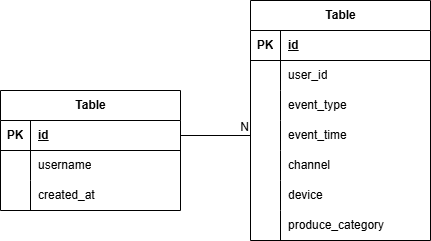

The diagram above was exported from draw.io. Its source (the exported page's mxGraphModel, read from the mxfile embedded in the PNG):
<mxGraphModel dx="888" dy="668" grid="1" gridSize="10" guides="1" tooltips="1" connect="1" arrows="1" fold="1" page="1" pageScale="1" pageWidth="827" pageHeight="1169" math="0" shadow="0">
  <root>
    <mxCell id="0" />
    <mxCell id="1" parent="0" />
    <mxCell id="c3ZKFCqU-sUWnmjzNFEz-1" parent="1" style="shape=table;startSize=30;container=1;collapsible=1;childLayout=tableLayout;fixedRows=1;rowLines=0;fontStyle=1;align=center;resizeLast=1;html=1;" value="Table" vertex="1">
      <mxGeometry height="120" width="180" x="190" y="190" as="geometry" />
    </mxCell>
    <mxCell id="c3ZKFCqU-sUWnmjzNFEz-2" parent="c3ZKFCqU-sUWnmjzNFEz-1" style="shape=tableRow;horizontal=0;startSize=0;swimlaneHead=0;swimlaneBody=0;fillColor=none;collapsible=0;dropTarget=0;points=[[0,0.5],[1,0.5]];portConstraint=eastwest;top=0;left=0;right=0;bottom=1;" value="" vertex="1">
      <mxGeometry height="30" width="180" y="30" as="geometry" />
    </mxCell>
    <mxCell id="c3ZKFCqU-sUWnmjzNFEz-3" parent="c3ZKFCqU-sUWnmjzNFEz-2" style="shape=partialRectangle;connectable=0;fillColor=none;top=0;left=0;bottom=0;right=0;fontStyle=1;overflow=hidden;whiteSpace=wrap;html=1;" value="PK" vertex="1">
      <mxGeometry height="30" width="30" as="geometry">
        <mxRectangle height="30" width="30" as="alternateBounds" />
      </mxGeometry>
    </mxCell>
    <mxCell id="c3ZKFCqU-sUWnmjzNFEz-4" parent="c3ZKFCqU-sUWnmjzNFEz-2" style="shape=partialRectangle;connectable=0;fillColor=none;top=0;left=0;bottom=0;right=0;align=left;spacingLeft=6;fontStyle=5;overflow=hidden;whiteSpace=wrap;html=1;" value="id" vertex="1">
      <mxGeometry height="30" width="150" x="30" as="geometry">
        <mxRectangle height="30" width="150" as="alternateBounds" />
      </mxGeometry>
    </mxCell>
    <mxCell id="c3ZKFCqU-sUWnmjzNFEz-5" parent="c3ZKFCqU-sUWnmjzNFEz-1" style="shape=tableRow;horizontal=0;startSize=0;swimlaneHead=0;swimlaneBody=0;fillColor=none;collapsible=0;dropTarget=0;points=[[0,0.5],[1,0.5]];portConstraint=eastwest;top=0;left=0;right=0;bottom=0;" value="" vertex="1">
      <mxGeometry height="30" width="180" y="60" as="geometry" />
    </mxCell>
    <mxCell id="c3ZKFCqU-sUWnmjzNFEz-6" parent="c3ZKFCqU-sUWnmjzNFEz-5" style="shape=partialRectangle;connectable=0;fillColor=none;top=0;left=0;bottom=0;right=0;editable=1;overflow=hidden;whiteSpace=wrap;html=1;" value="" vertex="1">
      <mxGeometry height="30" width="30" as="geometry">
        <mxRectangle height="30" width="30" as="alternateBounds" />
      </mxGeometry>
    </mxCell>
    <mxCell id="c3ZKFCqU-sUWnmjzNFEz-7" parent="c3ZKFCqU-sUWnmjzNFEz-5" style="shape=partialRectangle;connectable=0;fillColor=none;top=0;left=0;bottom=0;right=0;align=left;spacingLeft=6;overflow=hidden;whiteSpace=wrap;html=1;" value="username" vertex="1">
      <mxGeometry height="30" width="150" x="30" as="geometry">
        <mxRectangle height="30" width="150" as="alternateBounds" />
      </mxGeometry>
    </mxCell>
    <mxCell id="c3ZKFCqU-sUWnmjzNFEz-8" parent="c3ZKFCqU-sUWnmjzNFEz-1" style="shape=tableRow;horizontal=0;startSize=0;swimlaneHead=0;swimlaneBody=0;fillColor=none;collapsible=0;dropTarget=0;points=[[0,0.5],[1,0.5]];portConstraint=eastwest;top=0;left=0;right=0;bottom=0;" value="" vertex="1">
      <mxGeometry height="30" width="180" y="90" as="geometry" />
    </mxCell>
    <mxCell id="c3ZKFCqU-sUWnmjzNFEz-9" parent="c3ZKFCqU-sUWnmjzNFEz-8" style="shape=partialRectangle;connectable=0;fillColor=none;top=0;left=0;bottom=0;right=0;editable=1;overflow=hidden;whiteSpace=wrap;html=1;" value="" vertex="1">
      <mxGeometry height="30" width="30" as="geometry">
        <mxRectangle height="30" width="30" as="alternateBounds" />
      </mxGeometry>
    </mxCell>
    <mxCell id="c3ZKFCqU-sUWnmjzNFEz-10" parent="c3ZKFCqU-sUWnmjzNFEz-8" style="shape=partialRectangle;connectable=0;fillColor=none;top=0;left=0;bottom=0;right=0;align=left;spacingLeft=6;overflow=hidden;whiteSpace=wrap;html=1;" value="created_at" vertex="1">
      <mxGeometry height="30" width="150" x="30" as="geometry">
        <mxRectangle height="30" width="150" as="alternateBounds" />
      </mxGeometry>
    </mxCell>
    <mxCell id="c3ZKFCqU-sUWnmjzNFEz-14" parent="1" style="shape=table;startSize=30;container=1;collapsible=1;childLayout=tableLayout;fixedRows=1;rowLines=0;fontStyle=1;align=center;resizeLast=1;html=1;" value="Table" vertex="1">
      <mxGeometry height="240" width="180" x="440" y="100" as="geometry">
        <mxRectangle height="30" width="70" x="190" y="410" as="alternateBounds" />
      </mxGeometry>
    </mxCell>
    <mxCell id="c3ZKFCqU-sUWnmjzNFEz-15" parent="c3ZKFCqU-sUWnmjzNFEz-14" style="shape=tableRow;horizontal=0;startSize=0;swimlaneHead=0;swimlaneBody=0;fillColor=none;collapsible=0;dropTarget=0;points=[[0,0.5],[1,0.5]];portConstraint=eastwest;top=0;left=0;right=0;bottom=1;" value="" vertex="1">
      <mxGeometry height="30" width="180" y="30" as="geometry" />
    </mxCell>
    <mxCell id="c3ZKFCqU-sUWnmjzNFEz-16" parent="c3ZKFCqU-sUWnmjzNFEz-15" style="shape=partialRectangle;connectable=0;fillColor=none;top=0;left=0;bottom=0;right=0;fontStyle=1;overflow=hidden;whiteSpace=wrap;html=1;" value="PK" vertex="1">
      <mxGeometry height="30" width="30" as="geometry">
        <mxRectangle height="30" width="30" as="alternateBounds" />
      </mxGeometry>
    </mxCell>
    <mxCell id="c3ZKFCqU-sUWnmjzNFEz-17" parent="c3ZKFCqU-sUWnmjzNFEz-15" style="shape=partialRectangle;connectable=0;fillColor=none;top=0;left=0;bottom=0;right=0;align=left;spacingLeft=6;fontStyle=5;overflow=hidden;whiteSpace=wrap;html=1;" value="id" vertex="1">
      <mxGeometry height="30" width="150" x="30" as="geometry">
        <mxRectangle height="30" width="150" as="alternateBounds" />
      </mxGeometry>
    </mxCell>
    <mxCell id="c3ZKFCqU-sUWnmjzNFEz-18" parent="c3ZKFCqU-sUWnmjzNFEz-14" style="shape=tableRow;horizontal=0;startSize=0;swimlaneHead=0;swimlaneBody=0;fillColor=none;collapsible=0;dropTarget=0;points=[[0,0.5],[1,0.5]];portConstraint=eastwest;top=0;left=0;right=0;bottom=0;" value="" vertex="1">
      <mxGeometry height="30" width="180" y="60" as="geometry" />
    </mxCell>
    <mxCell id="c3ZKFCqU-sUWnmjzNFEz-19" parent="c3ZKFCqU-sUWnmjzNFEz-18" style="shape=partialRectangle;connectable=0;fillColor=none;top=0;left=0;bottom=0;right=0;editable=1;overflow=hidden;whiteSpace=wrap;html=1;" value="" vertex="1">
      <mxGeometry height="30" width="30" as="geometry">
        <mxRectangle height="30" width="30" as="alternateBounds" />
      </mxGeometry>
    </mxCell>
    <mxCell id="c3ZKFCqU-sUWnmjzNFEz-20" parent="c3ZKFCqU-sUWnmjzNFEz-18" style="shape=partialRectangle;connectable=0;fillColor=none;top=0;left=0;bottom=0;right=0;align=left;spacingLeft=6;overflow=hidden;whiteSpace=wrap;html=1;" value="user_id" vertex="1">
      <mxGeometry height="30" width="150" x="30" as="geometry">
        <mxRectangle height="30" width="150" as="alternateBounds" />
      </mxGeometry>
    </mxCell>
    <mxCell id="c3ZKFCqU-sUWnmjzNFEz-21" parent="c3ZKFCqU-sUWnmjzNFEz-14" style="shape=tableRow;horizontal=0;startSize=0;swimlaneHead=0;swimlaneBody=0;fillColor=none;collapsible=0;dropTarget=0;points=[[0,0.5],[1,0.5]];portConstraint=eastwest;top=0;left=0;right=0;bottom=0;" value="" vertex="1">
      <mxGeometry height="30" width="180" y="90" as="geometry" />
    </mxCell>
    <mxCell id="c3ZKFCqU-sUWnmjzNFEz-22" parent="c3ZKFCqU-sUWnmjzNFEz-21" style="shape=partialRectangle;connectable=0;fillColor=none;top=0;left=0;bottom=0;right=0;editable=1;overflow=hidden;whiteSpace=wrap;html=1;" value="" vertex="1">
      <mxGeometry height="30" width="30" as="geometry">
        <mxRectangle height="30" width="30" as="alternateBounds" />
      </mxGeometry>
    </mxCell>
    <mxCell id="c3ZKFCqU-sUWnmjzNFEz-23" parent="c3ZKFCqU-sUWnmjzNFEz-21" style="shape=partialRectangle;connectable=0;fillColor=none;top=0;left=0;bottom=0;right=0;align=left;spacingLeft=6;overflow=hidden;whiteSpace=wrap;html=1;" value="event_type" vertex="1">
      <mxGeometry height="30" width="150" x="30" as="geometry">
        <mxRectangle height="30" width="150" as="alternateBounds" />
      </mxGeometry>
    </mxCell>
    <mxCell id="c3ZKFCqU-sUWnmjzNFEz-24" parent="c3ZKFCqU-sUWnmjzNFEz-14" style="shape=tableRow;horizontal=0;startSize=0;swimlaneHead=0;swimlaneBody=0;fillColor=none;collapsible=0;dropTarget=0;points=[[0,0.5],[1,0.5]];portConstraint=eastwest;top=0;left=0;right=0;bottom=0;" value="" vertex="1">
      <mxGeometry height="30" width="180" y="120" as="geometry" />
    </mxCell>
    <mxCell id="c3ZKFCqU-sUWnmjzNFEz-25" parent="c3ZKFCqU-sUWnmjzNFEz-24" style="shape=partialRectangle;connectable=0;fillColor=none;top=0;left=0;bottom=0;right=0;editable=1;overflow=hidden;whiteSpace=wrap;html=1;" value="" vertex="1">
      <mxGeometry height="30" width="30" as="geometry">
        <mxRectangle height="30" width="30" as="alternateBounds" />
      </mxGeometry>
    </mxCell>
    <mxCell id="c3ZKFCqU-sUWnmjzNFEz-26" parent="c3ZKFCqU-sUWnmjzNFEz-24" style="shape=partialRectangle;connectable=0;fillColor=none;top=0;left=0;bottom=0;right=0;align=left;spacingLeft=6;overflow=hidden;whiteSpace=wrap;html=1;" value="event_time" vertex="1">
      <mxGeometry height="30" width="150" x="30" as="geometry">
        <mxRectangle height="30" width="150" as="alternateBounds" />
      </mxGeometry>
    </mxCell>
    <mxCell id="c3ZKFCqU-sUWnmjzNFEz-40" parent="c3ZKFCqU-sUWnmjzNFEz-14" style="shape=tableRow;horizontal=0;startSize=0;swimlaneHead=0;swimlaneBody=0;fillColor=none;collapsible=0;dropTarget=0;points=[[0,0.5],[1,0.5]];portConstraint=eastwest;top=0;left=0;right=0;bottom=0;" value="" vertex="1">
      <mxGeometry height="30" width="180" y="150" as="geometry" />
    </mxCell>
    <mxCell id="c3ZKFCqU-sUWnmjzNFEz-41" parent="c3ZKFCqU-sUWnmjzNFEz-40" style="shape=partialRectangle;connectable=0;fillColor=none;top=0;left=0;bottom=0;right=0;editable=1;overflow=hidden;whiteSpace=wrap;html=1;" value="" vertex="1">
      <mxGeometry height="30" width="30" as="geometry">
        <mxRectangle height="30" width="30" as="alternateBounds" />
      </mxGeometry>
    </mxCell>
    <mxCell id="c3ZKFCqU-sUWnmjzNFEz-42" parent="c3ZKFCqU-sUWnmjzNFEz-40" style="shape=partialRectangle;connectable=0;fillColor=none;top=0;left=0;bottom=0;right=0;align=left;spacingLeft=6;overflow=hidden;whiteSpace=wrap;html=1;" value="channel" vertex="1">
      <mxGeometry height="30" width="150" x="30" as="geometry">
        <mxRectangle height="30" width="150" as="alternateBounds" />
      </mxGeometry>
    </mxCell>
    <mxCell id="c3ZKFCqU-sUWnmjzNFEz-43" parent="c3ZKFCqU-sUWnmjzNFEz-14" style="shape=tableRow;horizontal=0;startSize=0;swimlaneHead=0;swimlaneBody=0;fillColor=none;collapsible=0;dropTarget=0;points=[[0,0.5],[1,0.5]];portConstraint=eastwest;top=0;left=0;right=0;bottom=0;" value="" vertex="1">
      <mxGeometry height="30" width="180" y="180" as="geometry" />
    </mxCell>
    <mxCell id="c3ZKFCqU-sUWnmjzNFEz-44" parent="c3ZKFCqU-sUWnmjzNFEz-43" style="shape=partialRectangle;connectable=0;fillColor=none;top=0;left=0;bottom=0;right=0;editable=1;overflow=hidden;whiteSpace=wrap;html=1;" value="" vertex="1">
      <mxGeometry height="30" width="30" as="geometry">
        <mxRectangle height="30" width="30" as="alternateBounds" />
      </mxGeometry>
    </mxCell>
    <mxCell id="c3ZKFCqU-sUWnmjzNFEz-45" parent="c3ZKFCqU-sUWnmjzNFEz-43" style="shape=partialRectangle;connectable=0;fillColor=none;top=0;left=0;bottom=0;right=0;align=left;spacingLeft=6;overflow=hidden;whiteSpace=wrap;html=1;" value="device" vertex="1">
      <mxGeometry height="30" width="150" x="30" as="geometry">
        <mxRectangle height="30" width="150" as="alternateBounds" />
      </mxGeometry>
    </mxCell>
    <mxCell id="c3ZKFCqU-sUWnmjzNFEz-46" parent="c3ZKFCqU-sUWnmjzNFEz-14" style="shape=tableRow;horizontal=0;startSize=0;swimlaneHead=0;swimlaneBody=0;fillColor=none;collapsible=0;dropTarget=0;points=[[0,0.5],[1,0.5]];portConstraint=eastwest;top=0;left=0;right=0;bottom=0;" value="" vertex="1">
      <mxGeometry height="30" width="180" y="210" as="geometry" />
    </mxCell>
    <mxCell id="c3ZKFCqU-sUWnmjzNFEz-47" parent="c3ZKFCqU-sUWnmjzNFEz-46" style="shape=partialRectangle;connectable=0;fillColor=none;top=0;left=0;bottom=0;right=0;editable=1;overflow=hidden;whiteSpace=wrap;html=1;" value="" vertex="1">
      <mxGeometry height="30" width="30" as="geometry">
        <mxRectangle height="30" width="30" as="alternateBounds" />
      </mxGeometry>
    </mxCell>
    <mxCell id="c3ZKFCqU-sUWnmjzNFEz-48" parent="c3ZKFCqU-sUWnmjzNFEz-46" style="shape=partialRectangle;connectable=0;fillColor=none;top=0;left=0;bottom=0;right=0;align=left;spacingLeft=6;overflow=hidden;whiteSpace=wrap;html=1;" value="produce_category" vertex="1">
      <mxGeometry height="30" width="150" x="30" as="geometry">
        <mxRectangle height="30" width="150" as="alternateBounds" />
      </mxGeometry>
    </mxCell>
    <mxCell id="c3ZKFCqU-sUWnmjzNFEz-49" edge="1" parent="1" source="c3ZKFCqU-sUWnmjzNFEz-2" style="endArrow=none;html=1;rounded=0;exitX=1;exitY=0.5;exitDx=0;exitDy=0;entryX=0;entryY=0.5;entryDx=0;entryDy=0;" target="c3ZKFCqU-sUWnmjzNFEz-24" value="">
      <mxGeometry relative="1" as="geometry">
        <mxPoint x="429.99999999999994" y="230" as="sourcePoint" />
        <mxPoint x="553.42" y="329.01" as="targetPoint" />
      </mxGeometry>
    </mxCell>
    <mxCell id="c3ZKFCqU-sUWnmjzNFEz-50" connectable="0" parent="c3ZKFCqU-sUWnmjzNFEz-49" style="resizable=0;html=1;whiteSpace=wrap;align=right;verticalAlign=bottom;" value="N" vertex="1">
      <mxGeometry relative="1" x="1" as="geometry" />
    </mxCell>
  </root>
</mxGraphModel>